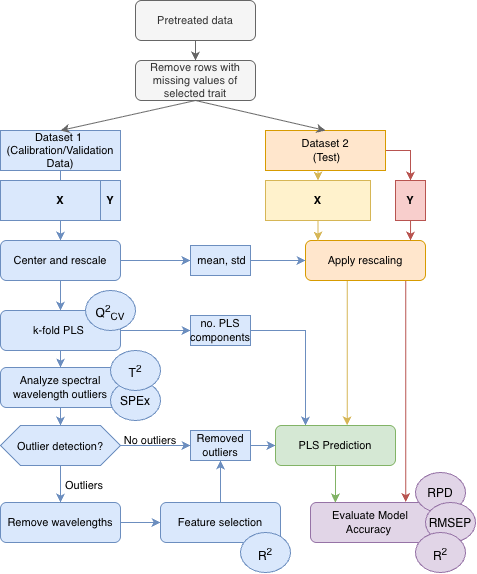

The diagram above was exported from draw.io. Its source (the exported page's mxGraphModel, read from the mxfile embedded in the PNG):
<mxGraphModel dx="805" dy="625" grid="0" gridSize="10" guides="1" tooltips="1" connect="1" arrows="1" fold="1" page="1" pageScale="1" pageWidth="850" pageHeight="1100" math="0" shadow="0">
  <root>
    <mxCell id="0" />
    <mxCell id="1" parent="0" />
    <mxCell id="dxYRDehrnxx0om4Fih_I-1" parent="1" style="rounded=0;whiteSpace=wrap;html=1;fontSize=11;fillColor=#fff2cc;strokeColor=#d6b656;" value="&lt;b&gt;X&lt;/b&gt;" vertex="1">
      <mxGeometry height="40" width="105" x="345" y="220" as="geometry" />
    </mxCell>
    <mxCell id="dxYRDehrnxx0om4Fih_I-24" edge="1" parent="1" source="dxYRDehrnxx0om4Fih_I-4" style="edgeStyle=orthogonalEdgeStyle;rounded=0;orthogonalLoop=1;jettySize=auto;html=1;fontSize=11;fillColor=#dae8fc;strokeColor=#6c8ebf;" target="dxYRDehrnxx0om4Fih_I-23" value="">
      <mxGeometry relative="1" as="geometry" />
    </mxCell>
    <mxCell id="dxYRDehrnxx0om4Fih_I-48" edge="1" parent="1" source="dxYRDehrnxx0om4Fih_I-4" style="edgeStyle=orthogonalEdgeStyle;rounded=0;orthogonalLoop=1;jettySize=auto;html=1;entryX=0.5;entryY=0;entryDx=0;entryDy=0;fontSize=11;fillColor=#dae8fc;strokeColor=#6c8ebf;" target="dxYRDehrnxx0om4Fih_I-32" value="">
      <mxGeometry relative="1" as="geometry" />
    </mxCell>
    <mxCell id="dxYRDehrnxx0om4Fih_I-4" parent="1" style="rounded=1;whiteSpace=wrap;html=1;fontSize=11;fillColor=#dae8fc;strokeColor=#6c8ebf;" value="Center and rescale" vertex="1">
      <mxGeometry height="40" width="120" x="80" y="280" as="geometry" />
    </mxCell>
    <mxCell id="dxYRDehrnxx0om4Fih_I-7" edge="1" parent="1" source="dxYRDehrnxx0om4Fih_I-5" style="edgeStyle=orthogonalEdgeStyle;rounded=0;orthogonalLoop=1;jettySize=auto;html=1;entryX=0.5;entryY=0;entryDx=0;entryDy=0;fontSize=11;fillColor=#f5f5f5;strokeColor=#666666;" target="dxYRDehrnxx0om4Fih_I-12">
      <mxGeometry relative="1" as="geometry">
        <mxPoint x="195" y="30" as="targetPoint" />
      </mxGeometry>
    </mxCell>
    <mxCell id="dxYRDehrnxx0om4Fih_I-5" parent="1" style="rounded=1;whiteSpace=wrap;html=1;fontSize=11;fillColor=#f5f5f5;fontColor=#333333;strokeColor=#666666;" value="Pretreated data" vertex="1">
      <mxGeometry height="40" width="120" x="215" y="40" as="geometry" />
    </mxCell>
    <mxCell id="dxYRDehrnxx0om4Fih_I-8" parent="1" style="rounded=0;whiteSpace=wrap;html=1;fontSize=11;fillColor=#f8cecc;strokeColor=#b85450;" value="&lt;b&gt;Y&lt;/b&gt;" vertex="1">
      <mxGeometry height="40" width="30" x="475" y="220" as="geometry" />
    </mxCell>
    <mxCell id="dxYRDehrnxx0om4Fih_I-12" parent="1" style="rounded=1;whiteSpace=wrap;html=1;fontSize=11;fillColor=#f5f5f5;fontColor=#333333;strokeColor=#666666;" value="Remove rows with missing values of selected trait" vertex="1">
      <mxGeometry height="40" width="120" x="215" y="100" as="geometry" />
    </mxCell>
    <mxCell id="dxYRDehrnxx0om4Fih_I-49" edge="1" parent="1" source="dxYRDehrnxx0om4Fih_I-14" style="edgeStyle=orthogonalEdgeStyle;rounded=0;orthogonalLoop=1;jettySize=auto;html=1;entryX=0.5;entryY=0;entryDx=0;entryDy=0;fontSize=11;fillColor=#dae8fc;strokeColor=#6c8ebf;" target="dxYRDehrnxx0om4Fih_I-4" value="">
      <mxGeometry relative="1" as="geometry" />
    </mxCell>
    <mxCell id="dxYRDehrnxx0om4Fih_I-14" parent="1" style="rounded=0;whiteSpace=wrap;html=1;fontSize=11;fillColor=#dae8fc;strokeColor=#6c8ebf;" value="Dataset 1&amp;nbsp;&lt;div&gt;(Calibration/Validation Data)&lt;/div&gt;" vertex="1">
      <mxGeometry height="40" width="120" x="80" y="170" as="geometry" />
    </mxCell>
    <mxCell id="dxYRDehrnxx0om4Fih_I-27" edge="1" parent="1" source="dxYRDehrnxx0om4Fih_I-15" style="edgeStyle=orthogonalEdgeStyle;rounded=0;orthogonalLoop=1;jettySize=auto;html=1;entryX=0.5;entryY=0;entryDx=0;entryDy=0;exitX=0.5;exitY=1;exitDx=0;exitDy=0;fontSize=11;fillColor=#fff2cc;strokeColor=#d6b656;" target="dxYRDehrnxx0om4Fih_I-1" value="">
      <mxGeometry relative="1" as="geometry">
        <mxPoint x="510" y="300" as="sourcePoint" />
        <mxPoint x="465" y="290" as="targetPoint" />
      </mxGeometry>
    </mxCell>
    <mxCell id="dxYRDehrnxx0om4Fih_I-62" edge="1" parent="1" source="dxYRDehrnxx0om4Fih_I-15" style="edgeStyle=orthogonalEdgeStyle;rounded=0;orthogonalLoop=1;jettySize=auto;html=1;entryX=0.5;entryY=0;entryDx=0;entryDy=0;fontSize=11;fillColor=#f8cecc;strokeColor=#b85450;" target="dxYRDehrnxx0om4Fih_I-8" value="">
      <mxGeometry relative="1" as="geometry">
        <Array as="points">
          <mxPoint x="490" y="190" />
        </Array>
      </mxGeometry>
    </mxCell>
    <mxCell id="dxYRDehrnxx0om4Fih_I-15" parent="1" style="rounded=0;whiteSpace=wrap;html=1;fontSize=11;fillColor=#ffe6cc;strokeColor=#d79b00;" value="Dataset 2&lt;div&gt;&amp;nbsp;(Test)&lt;/div&gt;" vertex="1">
      <mxGeometry height="40" width="120" x="345" y="170" as="geometry" />
    </mxCell>
    <mxCell id="dxYRDehrnxx0om4Fih_I-20" edge="1" parent="1" source="dxYRDehrnxx0om4Fih_I-12" style="endArrow=classic;html=1;rounded=0;exitX=0.5;exitY=1;exitDx=0;exitDy=0;entryX=0.5;entryY=0;entryDx=0;entryDy=0;fontSize=11;fillColor=#f5f5f5;strokeColor=#666666;" target="dxYRDehrnxx0om4Fih_I-14" value="">
      <mxGeometry height="50" relative="1" width="50" as="geometry">
        <mxPoint x="420" y="340" as="sourcePoint" />
        <mxPoint x="470" y="290" as="targetPoint" />
      </mxGeometry>
    </mxCell>
    <mxCell id="dxYRDehrnxx0om4Fih_I-21" edge="1" parent="1" source="dxYRDehrnxx0om4Fih_I-12" style="endArrow=classic;html=1;rounded=0;exitX=0.5;exitY=1;exitDx=0;exitDy=0;entryX=0.5;entryY=0;entryDx=0;entryDy=0;fontSize=11;fillColor=#f5f5f5;strokeColor=#666666;" target="dxYRDehrnxx0om4Fih_I-15" value="">
      <mxGeometry height="50" relative="1" width="50" as="geometry">
        <mxPoint x="420" y="340" as="sourcePoint" />
        <mxPoint x="470" y="290" as="targetPoint" />
      </mxGeometry>
    </mxCell>
    <mxCell id="cyNa1P2zPh5H67Nk5l_A-22" edge="1" parent="1" source="dxYRDehrnxx0om4Fih_I-22" style="edgeStyle=orthogonalEdgeStyle;rounded=0;orthogonalLoop=1;jettySize=auto;html=1;entryX=0.598;entryY=-0.004;entryDx=0;entryDy=0;fillColor=#fff2cc;strokeColor=#d6b656;exitX=0.376;exitY=0.993;exitDx=0;exitDy=0;exitPerimeter=0;entryPerimeter=0;" target="dxYRDehrnxx0om4Fih_I-35">
      <mxGeometry relative="1" as="geometry">
        <Array as="points">
          <mxPoint x="426.77" y="319.71" />
        </Array>
      </mxGeometry>
    </mxCell>
    <mxCell id="cyNa1P2zPh5H67Nk5l_A-24" edge="1" parent="1" source="dxYRDehrnxx0om4Fih_I-22" style="edgeStyle=orthogonalEdgeStyle;rounded=0;orthogonalLoop=1;jettySize=auto;html=1;exitX=0.835;exitY=0.994;exitDx=0;exitDy=0;exitPerimeter=0;fillColor=#f8cecc;strokeColor=#b85450;entryX=0.794;entryY=-0.012;entryDx=0;entryDy=0;entryPerimeter=0;" target="dxYRDehrnxx0om4Fih_I-57">
      <mxGeometry relative="1" as="geometry">
        <mxPoint x="485.18" y="546.68" as="targetPoint" />
      </mxGeometry>
    </mxCell>
    <mxCell id="dxYRDehrnxx0om4Fih_I-22" parent="1" style="rounded=1;whiteSpace=wrap;html=1;fontSize=11;fillColor=#ffe6cc;strokeColor=#d79b00;" value="Apply rescaling" vertex="1">
      <mxGeometry height="40" width="120" x="385" y="280" as="geometry" />
    </mxCell>
    <mxCell id="dxYRDehrnxx0om4Fih_I-25" edge="1" parent="1" source="dxYRDehrnxx0om4Fih_I-23" style="edgeStyle=orthogonalEdgeStyle;rounded=0;orthogonalLoop=1;jettySize=auto;html=1;fontSize=11;fillColor=#dae8fc;strokeColor=#6c8ebf;" target="dxYRDehrnxx0om4Fih_I-22" value="">
      <mxGeometry relative="1" as="geometry">
        <mxPoint x="265" y="300.03999999999996" as="sourcePoint" />
      </mxGeometry>
    </mxCell>
    <mxCell id="cyNa1P2zPh5H67Nk5l_A-11" edge="1" parent="1" source="dxYRDehrnxx0om4Fih_I-30" style="edgeStyle=orthogonalEdgeStyle;rounded=0;orthogonalLoop=1;jettySize=auto;html=1;entryX=0;entryY=0.5;entryDx=0;entryDy=0;fontSize=11;fillColor=#dae8fc;strokeColor=#6c8ebf;" target="cyNa1P2zPh5H67Nk5l_A-10">
      <mxGeometry relative="1" as="geometry" />
    </mxCell>
    <mxCell id="dxYRDehrnxx0om4Fih_I-30" parent="1" style="rounded=1;whiteSpace=wrap;html=1;fontSize=11;fillColor=#dae8fc;strokeColor=#6c8ebf;" value="Remove wavelengths" vertex="1">
      <mxGeometry height="40" width="120" x="80" y="542" as="geometry" />
    </mxCell>
    <mxCell id="cyNa1P2zPh5H67Nk5l_A-18" edge="1" parent="1" source="dxYRDehrnxx0om4Fih_I-31" style="edgeStyle=orthogonalEdgeStyle;rounded=0;orthogonalLoop=1;jettySize=auto;html=1;fillColor=#dae8fc;strokeColor=#6c8ebf;" target="cyNa1P2zPh5H67Nk5l_A-2">
      <mxGeometry relative="1" as="geometry" />
    </mxCell>
    <mxCell id="dxYRDehrnxx0om4Fih_I-31" parent="1" style="rounded=1;whiteSpace=wrap;html=1;fontSize=11;fillColor=#dae8fc;strokeColor=#6c8ebf;" value="Analyze spectral wavelength outliers" vertex="1">
      <mxGeometry height="40" width="120" x="80" y="407" as="geometry" />
    </mxCell>
    <mxCell id="cyNa1P2zPh5H67Nk5l_A-1" edge="1" parent="1" source="dxYRDehrnxx0om4Fih_I-32" style="edgeStyle=orthogonalEdgeStyle;rounded=0;orthogonalLoop=1;jettySize=auto;html=1;fontSize=11;fillColor=#dae8fc;strokeColor=#6c8ebf;" target="dxYRDehrnxx0om4Fih_I-33" value="">
      <mxGeometry relative="1" as="geometry" />
    </mxCell>
    <mxCell id="cyNa1P2zPh5H67Nk5l_A-20" edge="1" parent="1" source="dxYRDehrnxx0om4Fih_I-32" style="edgeStyle=orthogonalEdgeStyle;rounded=0;orthogonalLoop=1;jettySize=auto;html=1;entryX=0.5;entryY=0;entryDx=0;entryDy=0;fillColor=#dae8fc;strokeColor=#6c8ebf;" target="dxYRDehrnxx0om4Fih_I-31">
      <mxGeometry relative="1" as="geometry">
        <Array as="points">
          <mxPoint x="140" y="400" />
          <mxPoint x="140" y="400" />
        </Array>
        <mxPoint x="240" y="400" as="targetPoint" />
      </mxGeometry>
    </mxCell>
    <mxCell id="dxYRDehrnxx0om4Fih_I-32" parent="1" style="rounded=1;whiteSpace=wrap;html=1;fontSize=11;fillColor=#dae8fc;strokeColor=#6c8ebf;" value="k-fold PLS&amp;nbsp;" vertex="1">
      <mxGeometry height="40" width="120" x="80" y="350" as="geometry" />
    </mxCell>
    <mxCell id="cyNa1P2zPh5H67Nk5l_A-14" edge="1" parent="1" source="dxYRDehrnxx0om4Fih_I-33" style="edgeStyle=orthogonalEdgeStyle;rounded=0;orthogonalLoop=1;jettySize=auto;html=1;fontSize=11;fillColor=#dae8fc;strokeColor=#6c8ebf;entryX=0.25;entryY=0;entryDx=0;entryDy=0;" target="dxYRDehrnxx0om4Fih_I-35">
      <mxGeometry relative="1" as="geometry">
        <Array as="points">
          <mxPoint x="385" y="370" />
        </Array>
        <mxPoint x="410" y="410" as="targetPoint" />
      </mxGeometry>
    </mxCell>
    <mxCell id="dxYRDehrnxx0om4Fih_I-33" parent="1" style="rounded=0;whiteSpace=wrap;html=1;fontSize=11;fillColor=#dae8fc;strokeColor=#6c8ebf;" value="no. PLS components" vertex="1">
      <mxGeometry height="30" width="60" x="270" y="355" as="geometry" />
    </mxCell>
    <mxCell id="dxYRDehrnxx0om4Fih_I-35" parent="1" style="rounded=1;whiteSpace=wrap;html=1;fontSize=11;fillColor=#d5e8d4;strokeColor=#82b366;" value="PLS Prediction" vertex="1">
      <mxGeometry height="40" width="120" x="355" y="465" as="geometry" />
    </mxCell>
    <mxCell id="cyNa1P2zPh5H67Nk5l_A-13" edge="1" parent="1" source="dxYRDehrnxx0om4Fih_I-46" style="edgeStyle=orthogonalEdgeStyle;rounded=0;orthogonalLoop=1;jettySize=auto;html=1;entryX=0;entryY=0.5;entryDx=0;entryDy=0;fontSize=11;fillColor=#dae8fc;strokeColor=#6c8ebf;" target="dxYRDehrnxx0om4Fih_I-35">
      <mxGeometry relative="1" as="geometry">
        <Array as="points" />
        <mxPoint x="355" y="485" as="targetPoint" />
      </mxGeometry>
    </mxCell>
    <mxCell id="dxYRDehrnxx0om4Fih_I-46" parent="1" style="rounded=0;whiteSpace=wrap;html=1;fontSize=11;fillColor=#dae8fc;strokeColor=#6c8ebf;" value="Removed outliers" vertex="1">
      <mxGeometry height="30" width="60" x="270" y="470" as="geometry" />
    </mxCell>
    <mxCell id="dxYRDehrnxx0om4Fih_I-57" parent="1" style="rounded=1;whiteSpace=wrap;html=1;fontSize=11;fillColor=#e1d5e7;strokeColor=#9673a6;" value="Evaluate Model Accuracy&amp;nbsp;" vertex="1">
      <mxGeometry height="40" width="120" x="390" y="542" as="geometry" />
    </mxCell>
    <mxCell id="dxYRDehrnxx0om4Fih_I-66" parent="1" style="rounded=0;whiteSpace=wrap;html=1;fontSize=11;fillColor=#dae8fc;strokeColor=#6c8ebf;" value="&lt;b&gt;X&lt;/b&gt;" vertex="1">
      <mxGeometry height="40" width="120" x="80" y="220" as="geometry" />
    </mxCell>
    <mxCell id="dxYRDehrnxx0om4Fih_I-67" parent="1" style="rounded=0;whiteSpace=wrap;html=1;fontSize=11;fillColor=#dae8fc;strokeColor=#6c8ebf;" value="&lt;b&gt;Y&lt;/b&gt;" vertex="1">
      <mxGeometry height="40" width="20" x="180" y="220" as="geometry" />
    </mxCell>
    <mxCell id="cyNa1P2zPh5H67Nk5l_A-5" edge="1" parent="1" source="cyNa1P2zPh5H67Nk5l_A-2" style="edgeStyle=orthogonalEdgeStyle;rounded=0;orthogonalLoop=1;jettySize=auto;html=1;entryX=0;entryY=0.5;entryDx=0;entryDy=0;fontSize=11;fillColor=#dae8fc;strokeColor=#6c8ebf;" target="dxYRDehrnxx0om4Fih_I-46">
      <mxGeometry relative="1" as="geometry" />
    </mxCell>
    <mxCell id="cyNa1P2zPh5H67Nk5l_A-6" edge="1" parent="1" source="cyNa1P2zPh5H67Nk5l_A-2" style="edgeStyle=orthogonalEdgeStyle;rounded=0;orthogonalLoop=1;jettySize=auto;html=1;entryX=0.5;entryY=0;entryDx=0;entryDy=0;fontSize=11;fillColor=#dae8fc;strokeColor=#6c8ebf;" target="dxYRDehrnxx0om4Fih_I-30">
      <mxGeometry relative="1" as="geometry" />
    </mxCell>
    <mxCell id="cyNa1P2zPh5H67Nk5l_A-2" parent="1" style="shape=hexagon;perimeter=hexagonPerimeter2;whiteSpace=wrap;html=1;shapeInside=1;fixedSize=1;fontSize=11;fillColor=#dae8fc;strokeColor=#6c8ebf;" value="Outlier detection?" vertex="1">
      <mxGeometry height="40" width="120" x="80" y="465" as="geometry" />
    </mxCell>
    <mxCell id="cyNa1P2zPh5H67Nk5l_A-7" parent="1" style="text;html=1;whiteSpace=wrap;align=center;verticalAlign=middle;rounded=0;fontSize=11;" value="No outliers" vertex="1">
      <mxGeometry height="30" width="60" x="200" y="465" as="geometry" />
    </mxCell>
    <mxCell id="cyNa1P2zPh5H67Nk5l_A-8" parent="1" style="text;html=1;whiteSpace=wrap;align=center;verticalAlign=middle;rounded=0;fontSize=11;" value="Outliers" vertex="1">
      <mxGeometry height="30" width="60" x="134" y="510" as="geometry" />
    </mxCell>
    <mxCell id="cyNa1P2zPh5H67Nk5l_A-17" edge="1" parent="1" source="cyNa1P2zPh5H67Nk5l_A-10" style="edgeStyle=orthogonalEdgeStyle;rounded=0;orthogonalLoop=1;jettySize=auto;html=1;entryX=0.5;entryY=1;entryDx=0;entryDy=0;fillColor=#dae8fc;strokeColor=#6c8ebf;" target="dxYRDehrnxx0om4Fih_I-46">
      <mxGeometry relative="1" as="geometry" />
    </mxCell>
    <mxCell id="cyNa1P2zPh5H67Nk5l_A-10" parent="1" style="rounded=1;whiteSpace=wrap;html=1;fontSize=11;fillColor=#dae8fc;strokeColor=#6c8ebf;" value="Feature selection" vertex="1">
      <mxGeometry height="40" width="120" x="240" y="542" as="geometry" />
    </mxCell>
    <mxCell id="cyNa1P2zPh5H67Nk5l_A-15" edge="1" parent="1" source="dxYRDehrnxx0om4Fih_I-1" style="edgeStyle=orthogonalEdgeStyle;rounded=0;orthogonalLoop=1;jettySize=auto;html=1;fontSize=11;fillColor=#fff2cc;strokeColor=#d6b656;">
      <mxGeometry relative="1" as="geometry">
        <mxPoint x="397.52" y="280" as="targetPoint" />
      </mxGeometry>
    </mxCell>
    <mxCell id="cyNa1P2zPh5H67Nk5l_A-25" edge="1" parent="1" source="dxYRDehrnxx0om4Fih_I-35" style="edgeStyle=orthogonalEdgeStyle;rounded=0;orthogonalLoop=1;jettySize=auto;html=1;entryX=0.207;entryY=-0.001;entryDx=0;entryDy=0;entryPerimeter=0;fillColor=#d5e8d4;strokeColor=#82b366;" target="dxYRDehrnxx0om4Fih_I-57">
      <mxGeometry relative="1" as="geometry" />
    </mxCell>
    <mxCell id="cyNa1P2zPh5H67Nk5l_A-32" parent="1" style="ellipse;whiteSpace=wrap;html=1;shapeInside=1;fillColor=#dae8fc;strokeColor=#6c8ebf;" value="R&lt;sup&gt;2&lt;/sup&gt;" vertex="1">
      <mxGeometry height="40" width="50" x="320" y="572" as="geometry" />
    </mxCell>
    <mxCell id="cyNa1P2zPh5H67Nk5l_A-34" parent="1" style="ellipse;whiteSpace=wrap;html=1;shapeInside=1;fillColor=#e1d5e7;strokeColor=#9673a6;" value="RPD" vertex="1">
      <mxGeometry height="40" width="50" x="495" y="512" as="geometry" />
    </mxCell>
    <mxCell id="cyNa1P2zPh5H67Nk5l_A-35" parent="1" style="ellipse;whiteSpace=wrap;html=1;shapeInside=1;fillColor=#dae8fc;strokeColor=#6c8ebf;" value="SPEx" vertex="1">
      <mxGeometry height="40" width="50" x="190" y="420" as="geometry" />
    </mxCell>
    <mxCell id="cyNa1P2zPh5H67Nk5l_A-36" parent="1" style="ellipse;whiteSpace=wrap;html=1;shapeInside=1;fillColor=#dae8fc;strokeColor=#6c8ebf;" value="&lt;br&gt;T&lt;sup&gt;2&lt;/sup&gt;" vertex="1">
      <mxGeometry height="40" width="50" x="190" y="390" as="geometry" />
    </mxCell>
    <mxCell id="cyNa1P2zPh5H67Nk5l_A-39" parent="1" style="ellipse;whiteSpace=wrap;html=1;shapeInside=1;fillColor=#e1d5e7;strokeColor=#9673a6;" value="RMSEP" vertex="1">
      <mxGeometry height="40" width="50" x="505" y="542" as="geometry" />
    </mxCell>
    <mxCell id="cyNa1P2zPh5H67Nk5l_A-41" parent="1" style="ellipse;whiteSpace=wrap;html=1;shapeInside=1;fillColor=#dae8fc;strokeColor=#6c8ebf;" value="Q&lt;sup&gt;2&lt;/sup&gt;&lt;sub&gt;CV&lt;/sub&gt;" vertex="1">
      <mxGeometry height="40" width="50" x="165" y="330" as="geometry" />
    </mxCell>
    <mxCell id="cyNa1P2zPh5H67Nk5l_A-33" parent="1" style="ellipse;whiteSpace=wrap;html=1;shapeInside=1;fillColor=#e1d5e7;strokeColor=#9673a6;" value="R&lt;sup&gt;2&lt;/sup&gt;" vertex="1">
      <mxGeometry height="40" width="50" x="495" y="572" as="geometry" />
    </mxCell>
    <mxCell id="cyNa1P2zPh5H67Nk5l_A-42" edge="1" parent="1" source="dxYRDehrnxx0om4Fih_I-8" style="edgeStyle=orthogonalEdgeStyle;rounded=0;orthogonalLoop=1;jettySize=auto;html=1;entryX=0.881;entryY=0.023;entryDx=0;entryDy=0;entryPerimeter=0;fillColor=#f8cecc;strokeColor=#b85450;" target="dxYRDehrnxx0om4Fih_I-22">
      <mxGeometry relative="1" as="geometry" />
    </mxCell>
    <mxCell id="cyNa1P2zPh5H67Nk5l_A-43" edge="1" parent="1" style="edgeStyle=orthogonalEdgeStyle;rounded=0;orthogonalLoop=1;jettySize=auto;html=1;fontSize=11;fillColor=#dae8fc;strokeColor=#6c8ebf;" target="dxYRDehrnxx0om4Fih_I-23" value="">
      <mxGeometry relative="1" as="geometry">
        <mxPoint x="265" y="300.03999999999996" as="sourcePoint" />
        <mxPoint x="385" y="300" as="targetPoint" />
      </mxGeometry>
    </mxCell>
    <mxCell id="dxYRDehrnxx0om4Fih_I-23" parent="1" style="rounded=0;whiteSpace=wrap;html=1;fontSize=11;fillColor=#dae8fc;strokeColor=#6c8ebf;" value="&amp;nbsp;mean, std" vertex="1">
      <mxGeometry height="30" width="60" x="270" y="285" as="geometry" />
    </mxCell>
  </root>
</mxGraphModel>